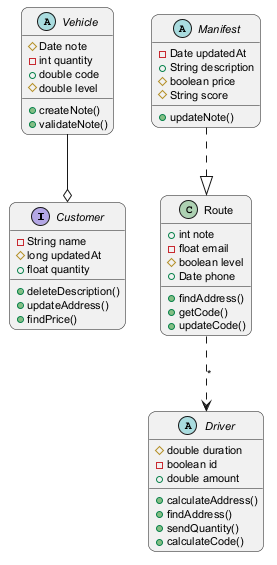

The diagram above was rendered by PlantUML. Its source (embedded in the PNG):
@startuml
skinparam backgroundColor #FFFFFF
skinparam roundCorner 15
skinparam defaultFontSize 11
interface Customer {
  -String name
  #long updatedAt
  +float quantity
  +deleteDescription()
  +updateAddress()
  +findPrice()
}
abstract class Vehicle {
  #Date note
  -int quantity
  +double code
  #double level
  +createNote()
  +validateNote()
}
abstract class Driver {
  #double duration
  -boolean id
  +double amount
  +calculateAddress()
  +findAddress()
  +sendQuantity()
  +calculateCode()
}
class Route {
  +int note
  -float email
  #boolean level
  +Date phone
  +findAddress()
  +getCode()
  +updateCode()
}
abstract class Manifest {
  -Date updatedAt
  +String description
  #boolean price
  #String score
  +updateNote()
}
Route ..> Driver : "*"
Manifest ..|> Route
Vehicle --o Customer
@enduml